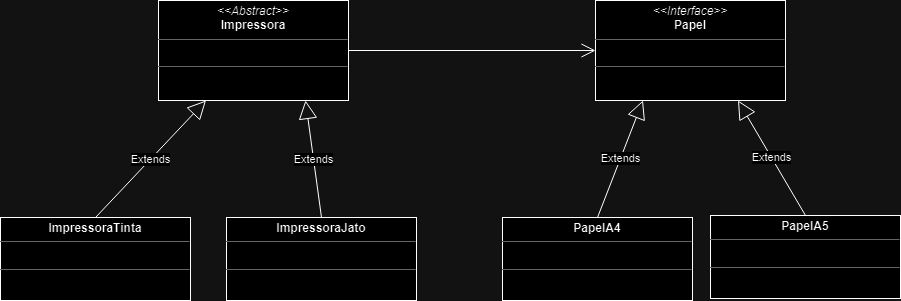

The diagram above was exported from draw.io. Its source (the exported page's mxGraphModel, read from the mxfile embedded in the PNG):
<mxGraphModel dx="1869" dy="535" grid="1" gridSize="10" guides="1" tooltips="1" connect="1" arrows="1" fold="1" page="1" pageScale="1" pageWidth="827" pageHeight="1169" math="0" shadow="0">
  <root>
    <mxCell id="0" />
    <mxCell id="1" parent="0" />
    <mxCell id="UvJedeXQJrFiZqzkgLc3-1" value="&lt;p style=&quot;margin:0px;margin-top:4px;text-align:center;&quot;&gt;&lt;i&gt;&amp;lt;&amp;lt;Abstract&amp;gt;&amp;gt;&lt;/i&gt;&lt;br&gt;&lt;b&gt;Impressora&lt;/b&gt;&lt;/p&gt;&lt;hr size=&quot;1&quot;&gt;&lt;p style=&quot;margin:0px;margin-left:4px;&quot;&gt;&lt;br&gt;&lt;/p&gt;&lt;hr size=&quot;1&quot;&gt;&lt;p style=&quot;margin:0px;margin-left:4px;&quot;&gt;&lt;br&gt;&lt;/p&gt;" style="verticalAlign=top;align=left;overflow=fill;fontSize=12;fontFamily=Helvetica;html=1;whiteSpace=wrap;" vertex="1" parent="1">
      <mxGeometry x="73" y="80" width="190" height="100" as="geometry" />
    </mxCell>
    <mxCell id="UvJedeXQJrFiZqzkgLc3-2" value="&lt;p style=&quot;margin:0px;margin-top:4px;text-align:center;&quot;&gt;&lt;i&gt;&amp;lt;&amp;lt;Interface&amp;gt;&amp;gt;&lt;/i&gt;&lt;br&gt;&lt;b&gt;Papel&lt;/b&gt;&lt;/p&gt;&lt;hr size=&quot;1&quot;&gt;&lt;p style=&quot;margin:0px;margin-left:4px;&quot;&gt;&lt;br&gt;&lt;/p&gt;&lt;hr size=&quot;1&quot;&gt;&lt;p style=&quot;margin:0px;margin-left:4px;&quot;&gt;&lt;br&gt;&lt;/p&gt;" style="verticalAlign=top;align=left;overflow=fill;fontSize=12;fontFamily=Helvetica;html=1;whiteSpace=wrap;" vertex="1" parent="1">
      <mxGeometry x="510" y="80" width="190" height="100" as="geometry" />
    </mxCell>
    <mxCell id="UvJedeXQJrFiZqzkgLc3-3" value="" style="endArrow=open;endFill=1;endSize=12;html=1;rounded=0;exitX=1;exitY=0.5;exitDx=0;exitDy=0;entryX=0;entryY=0.5;entryDx=0;entryDy=0;" edge="1" parent="1" source="UvJedeXQJrFiZqzkgLc3-1" target="UvJedeXQJrFiZqzkgLc3-2">
      <mxGeometry width="160" relative="1" as="geometry">
        <mxPoint x="330" y="280" as="sourcePoint" />
        <mxPoint x="490" y="280" as="targetPoint" />
      </mxGeometry>
    </mxCell>
    <mxCell id="UvJedeXQJrFiZqzkgLc3-4" value="&lt;p style=&quot;margin:0px;margin-top:4px;text-align:center;&quot;&gt;&lt;b&gt;ImpressoraTinta&lt;/b&gt;&lt;/p&gt;&lt;hr size=&quot;1&quot;&gt;&lt;p style=&quot;margin:0px;margin-left:4px;&quot;&gt;&lt;br&gt;&lt;/p&gt;&lt;hr size=&quot;1&quot;&gt;&lt;p style=&quot;margin:0px;margin-left:4px;&quot;&gt;&lt;br&gt;&lt;/p&gt;" style="verticalAlign=top;align=left;overflow=fill;fontSize=12;fontFamily=Helvetica;html=1;whiteSpace=wrap;" vertex="1" parent="1">
      <mxGeometry x="-85" y="297" width="190" height="83" as="geometry" />
    </mxCell>
    <mxCell id="UvJedeXQJrFiZqzkgLc3-7" value="Extends" style="endArrow=block;endSize=16;endFill=0;html=1;rounded=0;entryX=0.25;entryY=1;entryDx=0;entryDy=0;exitX=0.5;exitY=0;exitDx=0;exitDy=0;" edge="1" parent="1" source="UvJedeXQJrFiZqzkgLc3-4" target="UvJedeXQJrFiZqzkgLc3-1">
      <mxGeometry width="160" relative="1" as="geometry">
        <mxPoint x="330" y="280" as="sourcePoint" />
        <mxPoint x="490" y="280" as="targetPoint" />
      </mxGeometry>
    </mxCell>
    <mxCell id="UvJedeXQJrFiZqzkgLc3-9" value="Extends" style="endArrow=block;endSize=16;endFill=0;html=1;rounded=0;exitX=0.5;exitY=0;exitDx=0;exitDy=0;" edge="1" source="UvJedeXQJrFiZqzkgLc3-10" parent="1">
      <mxGeometry width="160" relative="1" as="geometry">
        <mxPoint x="556" y="280" as="sourcePoint" />
        <mxPoint x="220" y="180" as="targetPoint" />
      </mxGeometry>
    </mxCell>
    <mxCell id="UvJedeXQJrFiZqzkgLc3-10" value="&lt;p style=&quot;margin:0px;margin-top:4px;text-align:center;&quot;&gt;&lt;b&gt;ImpressoraJato&lt;/b&gt;&lt;/p&gt;&lt;hr size=&quot;1&quot;&gt;&lt;p style=&quot;margin:0px;margin-left:4px;&quot;&gt;&lt;br&gt;&lt;/p&gt;&lt;hr size=&quot;1&quot;&gt;&lt;p style=&quot;margin:0px;margin-left:4px;&quot;&gt;&lt;br&gt;&lt;/p&gt;" style="verticalAlign=top;align=left;overflow=fill;fontSize=12;fontFamily=Helvetica;html=1;whiteSpace=wrap;" vertex="1" parent="1">
      <mxGeometry x="141" y="297" width="190" height="83" as="geometry" />
    </mxCell>
    <mxCell id="UvJedeXQJrFiZqzkgLc3-11" value="&lt;p style=&quot;margin:0px;margin-top:4px;text-align:center;&quot;&gt;&lt;b&gt;PapelA4&lt;/b&gt;&lt;/p&gt;&lt;hr size=&quot;1&quot;&gt;&lt;p style=&quot;margin:0px;margin-left:4px;&quot;&gt;&lt;br&gt;&lt;/p&gt;&lt;hr size=&quot;1&quot;&gt;&lt;p style=&quot;margin:0px;margin-left:4px;&quot;&gt;&lt;br&gt;&lt;/p&gt;" style="verticalAlign=top;align=left;overflow=fill;fontSize=12;fontFamily=Helvetica;html=1;whiteSpace=wrap;" vertex="1" parent="1">
      <mxGeometry x="417" y="297" width="190" height="83" as="geometry" />
    </mxCell>
    <mxCell id="UvJedeXQJrFiZqzkgLc3-13" value="&lt;p style=&quot;margin:0px;margin-top:4px;text-align:center;&quot;&gt;&lt;b&gt;PapelA5&lt;/b&gt;&lt;/p&gt;&lt;hr size=&quot;1&quot;&gt;&lt;p style=&quot;margin:0px;margin-left:4px;&quot;&gt;&lt;br&gt;&lt;/p&gt;&lt;hr size=&quot;1&quot;&gt;&lt;p style=&quot;margin:0px;margin-left:4px;&quot;&gt;&lt;br&gt;&lt;/p&gt;" style="verticalAlign=top;align=left;overflow=fill;fontSize=12;fontFamily=Helvetica;html=1;whiteSpace=wrap;" vertex="1" parent="1">
      <mxGeometry x="625" y="295" width="190" height="83" as="geometry" />
    </mxCell>
    <mxCell id="UvJedeXQJrFiZqzkgLc3-14" value="Extends" style="endArrow=block;endSize=16;endFill=0;html=1;rounded=0;exitX=0.5;exitY=0;exitDx=0;exitDy=0;entryX=0.25;entryY=1;entryDx=0;entryDy=0;" edge="1" parent="1" source="UvJedeXQJrFiZqzkgLc3-11" target="UvJedeXQJrFiZqzkgLc3-2">
      <mxGeometry width="160" relative="1" as="geometry">
        <mxPoint x="246" y="307" as="sourcePoint" />
        <mxPoint x="230" y="190" as="targetPoint" />
      </mxGeometry>
    </mxCell>
    <mxCell id="UvJedeXQJrFiZqzkgLc3-15" value="Extends" style="endArrow=block;endSize=16;endFill=0;html=1;rounded=0;exitX=0.5;exitY=0;exitDx=0;exitDy=0;entryX=0.75;entryY=1;entryDx=0;entryDy=0;" edge="1" parent="1" source="UvJedeXQJrFiZqzkgLc3-13" target="UvJedeXQJrFiZqzkgLc3-2">
      <mxGeometry width="160" relative="1" as="geometry">
        <mxPoint x="522" y="307" as="sourcePoint" />
        <mxPoint x="568" y="190" as="targetPoint" />
      </mxGeometry>
    </mxCell>
  </root>
</mxGraphModel>